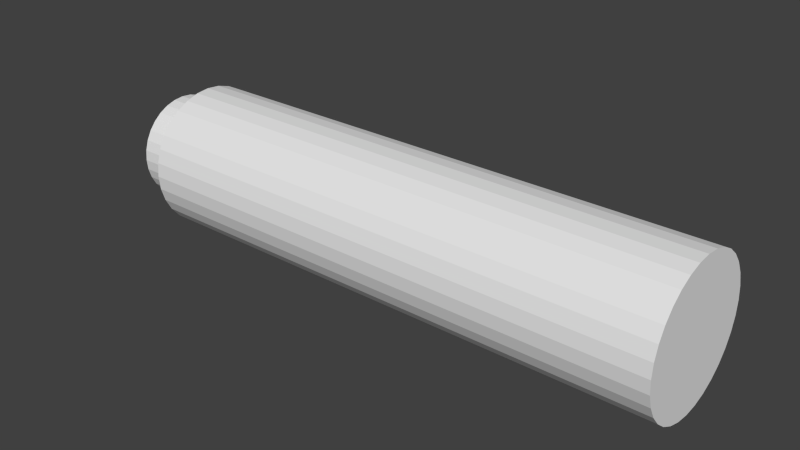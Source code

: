 # Source: Suppressor.blend  (saved by Blender 2.73.0; exported with 4.5.12 LTS)
import bpy
from mathutils import Matrix  # noqa: F401  (used for matrix-valued properties, if any)

bpy.ops.wm.read_factory_settings(use_empty=True)
scene = bpy.context.scene
scene.name = 'Scene'

# ---- collections
col_collection_1 = bpy.data.collections.new('Collection 1'); scene.collection.children.link(col_collection_1)

# ---- world
world_world = bpy.data.worlds.new('World'); scene.world = world_world
world_world.color = (0.05088, 0.05088, 0.05088)
world_world.use_sun_shadow = False
world_world.sun_shadow_jitter_overblur = 0.0
world_world.cycles.sampling_method = 'MANUAL'
world_world.cycles.sample_map_resolution = 256

# ---- meshes
me_cylinder = bpy.data.meshes.new('Cylinder')
me_cylinder.from_pydata([(0.0, 1.0, -1.0), (0.0, 1.0, 1.0), (0.1951, 0.9808, -1.0), (0.1951, 0.9808, 1.0), (0.3827, 0.9239, -1.0), (0.3827, 0.9239, 1.0), (0.5556, 0.8315, -1.0), (0.5556, 0.8315, 1.0), (0.7071, 0.7071, -1.0), (0.7071, 0.7071, 1.0), (0.8315, 0.5556, -1.0), (0.8315, 0.5556, 1.0), (0.9239, 0.3827, -1.0), (0.9239, 0.3827, 1.0), (0.9808, 0.1951, -1.0), (0.9808, 0.1951, 1.0), (1.0, 7.55e-08, -1.0), (1.0, 7.55e-08, 1.0), (0.9808, -0.1951, -1.0), (0.9808, -0.1951, 1.0), (0.9239, -0.3827, -1.0), (0.9239, -0.3827, 1.0), (0.8315, -0.5556, -1.0), (0.8315, -0.5556, 1.0), (0.7071, -0.7071, -1.0), (0.7071, -0.7071, 1.0), (0.5556, -0.8315, -1.0), (0.5556, -0.8315, 1.0), (0.3827, -0.9239, -1.0), (0.3827, -0.9239, 1.0), (0.1951, -0.9808, -1.0), (0.1951, -0.9808, 1.0), (-3.258e-07, -1.0, -1.0), (-3.258e-07, -1.0, 1.0), (-0.1951, -0.9808, -1.0), (-0.1951, -0.9808, 1.0), (-0.3827, -0.9239, -1.0), (-0.3827, -0.9239, 1.0), (-0.5556, -0.8315, -1.0), (-0.5556, -0.8315, 1.0), (-0.7071, -0.7071, -1.0), (-0.7071, -0.7071, 1.0), (-0.8315, -0.5556, -1.0), (-0.8315, -0.5556, 1.0), (-0.9239, -0.3827, -1.0), (-0.9239, -0.3827, 1.0), (-0.9808, -0.1951, -1.0), (-0.9808, -0.1951, 1.0), (-1.0, 9.656e-07, -1.0), (-1.0, 9.656e-07, 1.0), (-0.9808, 0.1951, -1.0), (-0.9808, 0.1951, 1.0), (-0.9239, 0.3827, -1.0), (-0.9239, 0.3827, 1.0), (-0.8315, 0.5556, -1.0), (-0.8315, 0.5556, 1.0), (-0.7071, 0.7071, -1.0), (-0.7071, 0.7071, 1.0), (-0.5556, 0.8315, -1.0), (-0.5556, 0.8315, 1.0), (-0.3827, 0.9239, -1.0), (-0.3827, 0.9239, 1.0), (-0.1951, 0.9808, -1.0), (-0.1951, 0.9808, 1.0), (1.01e-06, 1.344, -1.892), (1.01e-06, 1.344, 0.7952), (0.2621, 1.318, -1.892), (0.2621, 1.318, 0.7952), (0.5142, 1.241, -1.892), (0.5142, 1.241, 0.7952), (0.7465, 1.117, -1.892), (0.7465, 1.117, 0.7952), (0.9501, 0.9501, -1.892), (0.9501, 0.9501, 0.7952), (1.117, 0.7465, -1.892), (1.117, 0.7465, 0.7952), (1.241, 0.5142, -1.892), (1.241, 0.5142, 0.7952), (1.318, 0.2621, -1.892), (1.318, 0.2621, 0.7952), (1.344, 1.014e-07, -1.892), (1.344, 1.014e-07, 0.7952), (1.318, -0.2621, -1.892), (1.318, -0.2621, 0.7952), (1.241, -0.5142, -1.892), (1.241, -0.5142, 0.7952), (1.117, -0.7465, -1.892), (1.117, -0.7465, 0.7952), (0.9501, -0.9501, -1.892), (0.9501, -0.9501, 0.7952), (0.7465, -1.117, -1.892), (0.7465, -1.117, 0.7952), (0.5142, -1.241, -1.892), (0.5142, -1.241, 0.7952), (0.2621, -1.318, -1.892), (0.2621, -1.318, 0.7952), (5.719e-07, -1.344, -1.892), (5.719e-07, -1.344, 0.7952), (-0.2621, -1.318, -1.892), (-0.2621, -1.318, 0.7952), (-0.5142, -1.241, -1.892), (-0.5142, -1.241, 0.7952), (-0.7465, -1.117, -1.892), (-0.7465, -1.117, 0.7952), (-0.9501, -0.9501, -1.892), (-0.9501, -0.9501, 0.7952), (-1.117, -0.7465, -1.892), (-1.117, -0.7465, 0.7952), (-1.241, -0.5142, -1.892), (-1.241, -0.5142, 0.7952), (-1.318, -0.2621, -1.892), (-1.318, -0.2621, 0.7952), (-1.344, 1.297e-06, -1.892), (-1.344, 1.297e-06, 0.7952), (-1.318, 0.2621, -1.892), (-1.318, 0.2621, 0.7952), (-1.241, 0.5142, -1.892), (-1.241, 0.5142, 0.7952), (-1.117, 0.7465, -1.892), (-1.117, 0.7465, 0.7952), (-0.9501, 0.9501, -1.892), (-0.9501, 0.9501, 0.7952), (-0.7465, 1.117, -1.892), (-0.7465, 1.117, 0.7952), (-0.5142, 1.241, -1.892), (-0.5142, 1.241, 0.7952), (-0.2621, 1.318, -1.892), (-0.2621, 1.318, 0.7952)], [], [(0, 1, 3, 2), (2, 3, 5, 4), (4, 5, 7, 6), (6, 7, 9, 8), (8, 9, 11, 10), (10, 11, 13, 12), (12, 13, 15, 14), (14, 15, 17, 16), (16, 17, 19, 18), (18, 19, 21, 20), (20, 21, 23, 22), (22, 23, 25, 24), (24, 25, 27, 26), (26, 27, 29, 28), (28, 29, 31, 30), (30, 31, 33, 32), (32, 33, 35, 34), (34, 35, 37, 36), (36, 37, 39, 38), (38, 39, 41, 40), (40, 41, 43, 42), (42, 43, 45, 44), (44, 45, 47, 46), (46, 47, 49, 48), (48, 49, 51, 50), (50, 51, 53, 52), (52, 53, 55, 54), (54, 55, 57, 56), (56, 57, 59, 58), (58, 59, 61, 60), (3, 1, 63, 61, 59, 57, 55, 53, 51, 49, 47, 45, 43, 41, 39, 37, 35, 33, 31, 29, 27, 25, 23, 21, 19, 17, 15, 13, 11, 9, 7, 5), (62, 63, 1, 0), (60, 61, 63, 62), (0, 2, 4, 6, 8, 10, 12, 14, 16, 18, 20, 22, 24, 26, 28, 30, 32, 34, 36, 38, 40, 42, 44, 46, 48, 50, 52, 54, 56, 58, 60, 62), (64, 65, 67, 66), (66, 67, 69, 68), (68, 69, 71, 70), (70, 71, 73, 72), (72, 73, 75, 74), (74, 75, 77, 76), (76, 77, 79, 78), (78, 79, 81, 80), (80, 81, 83, 82), (82, 83, 85, 84), (84, 85, 87, 86), (86, 87, 89, 88), (88, 89, 91, 90), (90, 91, 93, 92), (92, 93, 95, 94), (94, 95, 97, 96), (96, 97, 99, 98), (98, 99, 101, 100), (100, 101, 103, 102), (102, 103, 105, 104), (104, 105, 107, 106), (106, 107, 109, 108), (108, 109, 111, 110), (110, 111, 113, 112), (112, 113, 115, 114), (114, 115, 117, 116), (116, 117, 119, 118), (118, 119, 121, 120), (120, 121, 123, 122), (122, 123, 125, 124), (67, 65, 127, 125, 123, 121, 119, 117, 115, 113, 111, 109, 107, 105, 103, 101, 99, 97, 95, 93, 91, 89, 87, 85, 83, 81, 79, 77, 75, 73, 71, 69), (126, 127, 65, 64), (124, 125, 127, 126), (64, 66, 68, 70, 72, 74, 76, 78, 80, 82, 84, 86, 88, 90, 92, 94, 96, 98, 100, 102, 104, 106, 108, 110, 112, 114, 116, 118, 120, 122, 124, 126)])
me_cylinder.use_remesh_preserve_volume = False
me_cylinder.use_remesh_preserve_attributes = False
me_cylinder.use_mirror_vertex_groups = False
me_cylinder.update()

# ---- objects
ob_cylinder = bpy.data.objects.new('Cylinder', me_cylinder)

# ---- transforms, parenting, visibility, modifiers, constraints
ob_cylinder.location = (-0.1574, 0.0, 0.0)
ob_cylinder.rotation_euler = (-0.0, 4.712, 0.0)
ob_cylinder.scale = (0.1599, 0.1599, 0.6022)
ob_cylinder.lineart.crease_threshold = 0.0

# ---- collection membership
col_collection_1.objects.link(ob_cylinder)

# ---- scene / render settings (as saved in the file)
scene.frame_start = 1; scene.frame_end = 250; scene.frame_set(1)
scene.render.engine = 'BLENDER_EEVEE_NEXT'
scene.render.resolution_percentage = 50
scene.render.dither_intensity = 0.0
scene.cycles.use_denoising = False
scene.cycles.samples = 10
scene.cycles.sampling_pattern = 'TABULATED_SOBOL'
scene.cycles.light_sampling_threshold = 0.0
scene.cycles.use_adaptive_sampling = False
scene.cycles.use_light_tree = False
scene.cycles.blur_glossy = 0.0
scene.cycles.pixel_filter_type = 'GAUSSIAN'
scene.cycles.sample_clamp_indirect = 0.0
scene.view_settings.view_transform = 'Standard'
bpy.context.view_layer.update()

# ---- added for rendering (the .blend has no active camera and no usable light): camera, sun
cam_auto = bpy.data.cameras.new('AutoCamera')
cam_auto.lens = 50.0
cam_auto.sensor_width = 36.0
cam_auto.clip_end = 1000.0
ob_auto_camera = bpy.data.objects.new('AutoCamera', cam_auto)
scene.collection.objects.link(ob_auto_camera)
ob_auto_camera.location = (1.81801, -2.04814, 1.36543)
ob_auto_camera.rotation_euler = (1.09748, -7.21219e-08, 0.694738)
scene.camera = ob_auto_camera
light_auto_sun = bpy.data.lights.new('AutoSun', 'SUN')
light_auto_sun.energy = 3.0
light_auto_sun.angle = 0.0523599
ob_auto_sun = bpy.data.objects.new('AutoSun', light_auto_sun)
scene.collection.objects.link(ob_auto_sun)
ob_auto_sun.rotation_euler = (0.872665, 0.174533, 0.523599)
bpy.context.view_layer.update()
